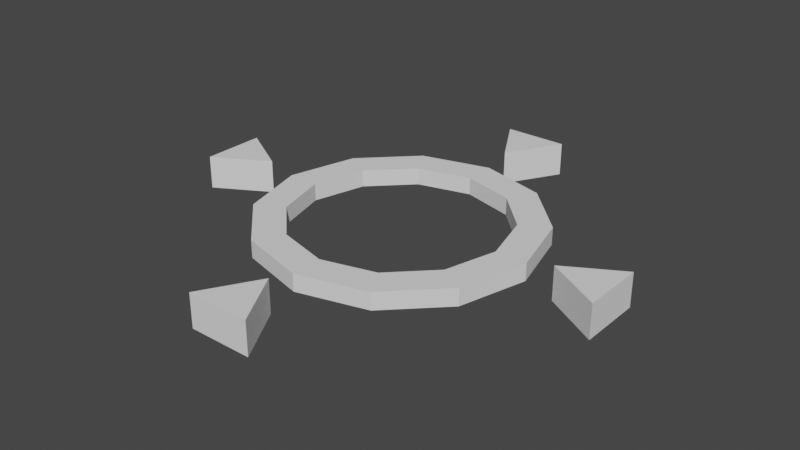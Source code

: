 # Source: artilleryTarget.blend  (saved by Blender 2.93.20; exported with 4.5.12 LTS)
import bpy
from mathutils import Matrix  # noqa: F401  (used for matrix-valued properties, if any)

bpy.ops.wm.read_factory_settings(use_empty=True)
scene = bpy.context.scene
scene.name = 'Scene'

# ---- collections
col_collection = bpy.data.collections.new('Collection'); scene.collection.children.link(col_collection)

# ---- world
world_world = bpy.data.worlds.new('World'); scene.world = world_world
world_world.use_nodes = True; world_world.node_tree.nodes.clear()
_N = world_world.node_tree.nodes; _L = world_world.node_tree.links
n0 = _N.new('ShaderNodeOutputWorld'); n0.name = 'World Output'; n0.location = (300, 300)
n1 = _N.new('ShaderNodeBackground'); n1.name = 'Background'; n1.location = (10, 300)
n1.inputs[0].default_value = (0.05088, 0.05088, 0.05088, 1.0)
_L.new(n1.outputs[0], n0.inputs[0])
n0.is_active_output = True
world_world.color = (0.05088, 0.05088, 0.05088)
world_world.use_sun_shadow = False
world_world.sun_shadow_jitter_overblur = 0.0

# ---- meshes
me_circle = bpy.data.meshes.new('Circle')
me_circle.from_pydata([(0.0, 1.0, 0.0), (-0.5, 0.866, 0.0), (-0.866, 0.5, 0.0), (-1.0, -4.371e-08, 0.0), (-0.866, -0.5, 0.0), (-0.5, -0.866, 0.0), (8.742e-08, -1.0, 0.0), (0.5, -0.866, 0.0), (0.866, -0.5, 0.0), (1.0, 1.192e-08, 0.0), (0.866, 0.5, 0.0), (0.5, 0.866, 0.0), (-0.3855, 0.6678, 0.0), (-1.57e-09, 0.7711, 0.0), (-0.6678, 0.3855, 0.0), (-0.7711, -3.762e-08, 0.0), (-0.6678, -0.3855, 0.0), (-0.3855, -0.6678, 0.0), (6.818e-08, -0.7711, 0.0), (0.3855, -0.6678, 0.0), (0.6678, -0.3855, 0.0), (0.7711, 5.03e-09, 0.0), (0.6678, 0.3855, 0.0), (0.3855, 0.6678, 0.0), (-0.3855, 0.6678, 0.1258), (-1.57e-09, 0.7711, 0.1258), (-0.6678, 0.3855, 0.1258), (-0.7711, -3.762e-08, 0.1258), (-0.6678, -0.3855, 0.1258), (-0.3855, -0.6678, 0.1258), (6.818e-08, -0.7711, 0.1258), (0.3855, -0.6678, 0.1258), (0.6678, -0.3855, 0.1258), (0.7711, 5.03e-09, 0.1258), (0.6678, 0.3855, 0.1258), (0.3855, 0.6678, 0.1258), (-0.5, 0.866, 0.1258), (0.0, 1.0, 0.1258), (-0.866, 0.5, 0.1258), (-1.0, -4.371e-08, 0.1258), (-0.866, -0.5, 0.1258), (-0.5, -0.866, 0.1258), (8.742e-08, -1.0, 0.1258), (0.5, -0.866, 0.1258), (0.866, -0.5, 0.1258), (1.0, 1.192e-08, 0.1258), (0.866, 0.5, 0.1258), (0.5, 0.866, 0.1258)], [], [(24, 25, 37, 36), (12, 1, 0, 13), (14, 2, 1, 12), (15, 3, 2, 14), (16, 4, 3, 15), (17, 5, 4, 16), (18, 6, 5, 17), (19, 7, 6, 18), (20, 8, 7, 19), (21, 9, 8, 20), (22, 10, 9, 21), (23, 11, 10, 22), (13, 0, 11, 23), (26, 24, 36, 38), (27, 26, 38, 39), (28, 27, 39, 40), (29, 28, 40, 41), (30, 29, 41, 42), (31, 30, 42, 43), (32, 31, 43, 44), (33, 32, 44, 45), (34, 33, 45, 46), (35, 34, 46, 47), (25, 35, 47, 37), (1, 2, 38, 36), (19, 18, 30, 31), (9, 10, 46, 45), (2, 3, 39, 38), (20, 19, 31, 32), (10, 11, 47, 46), (12, 13, 25, 24), (3, 4, 40, 39), (21, 20, 32, 33), (11, 0, 37, 47), (14, 12, 24, 26), (4, 5, 41, 40), (22, 21, 33, 34), (15, 14, 26, 27), (5, 6, 42, 41), (23, 22, 34, 35), (16, 15, 27, 28), (6, 7, 43, 42), (13, 23, 35, 25), (17, 16, 28, 29), (7, 8, 44, 43), (0, 1, 36, 37), (18, 17, 29, 30), (8, 9, 45, 44)])
_uv = me_circle.uv_layers.new(name='UVMap')
_uv.uv.foreach_set('vector', [0.0, 0.0, 0.0, 0.0, 0.0, 0.0, 0.0, 0.0, 0.0, 0.0, 0.0, 0.0, 0.0, 0.0, 0.0, 0.0, 0.0, 0.0, 0.0, 0.0, 0.0, 0.0, 0.0, 0.0, 0.0, 0.0, 0.0, 0.0, 0.0, 0.0, 0.0, 0.0, 0.0, 0.0, 0.0, 0.0, 0.0, 0.0, 0.0, 0.0, 0.0, 0.0, 0.0, 0.0, 0.0, 0.0, 0.0, 0.0, 0.0, 0.0, 0.0, 0.0, 0.0, 0.0, 0.0, 0.0, 0.0, 0.0, 0.0, 0.0, 0.0, 0.0, 0.0, 0.0, 0.0, 0.0, 0.0, 0.0, 0.0, 0.0, 0.0, 0.0, 0.0, 0.0, 0.0, 0.0, 0.0, 0.0, 0.0, 0.0, 0.0, 0.0, 0.0, 0.0, 0.0, 0.0, 0.0, 0.0, 0.0, 0.0, 0.0, 0.0, 0.0, 0.0, 0.0, 0.0, 0.0, 0.0, 0.0, 0.0, 0.0, 0.0, 0.0, 0.0, 0.0, 0.0, 0.0, 0.0, 0.0, 0.0, 0.0, 0.0, 0.0, 0.0, 0.0, 0.0, 0.0, 0.0, 0.0, 0.0, 0.0, 0.0, 0.0, 0.0, 0.0, 0.0, 0.0, 0.0, 0.0, 0.0, 0.0, 0.0, 0.0, 0.0, 0.0, 0.0, 0.0, 0.0, 0.0, 0.0, 0.0, 0.0, 0.0, 0.0, 0.0, 0.0, 0.0, 0.0, 0.0, 0.0, 0.0, 0.0, 0.0, 0.0, 0.0, 0.0, 0.0, 0.0, 0.0, 0.0, 0.0, 0.0, 0.0, 0.0, 0.0, 0.0, 0.0, 0.0, 0.0, 0.0, 0.0, 0.0, 0.0, 0.0, 0.0, 0.0, 0.0, 0.0, 0.0, 0.0, 0.0, 0.0, 0.0, 0.0, 0.0, 0.0, 0.0, 0.0, 0.0, 0.0, 0.0, 0.0, 0.0, 0.0, 0.0, 0.0, 0.0, 0.0, 0.0, 0.0, 0.0, 0.0, 0.0, 0.0, 0.0, 0.0, 0.0, 0.0, 0.0, 0.0, 0.0, 0.0, 0.0, 0.0, 0.0, 0.0, 0.0, 0.0, 0.0, 0.0, 0.0, 0.0, 0.0, 0.0, 0.0, 0.0, 0.0, 0.0, 0.0, 0.0, 0.0, 0.0, 0.0, 0.0, 0.0, 0.0, 0.0, 0.0, 0.0, 0.0, 0.0, 0.0, 0.0, 0.0, 0.0, 0.0, 0.0, 0.0, 0.0, 0.0, 0.0, 0.0, 0.0, 0.0, 0.0, 0.0, 0.0, 0.0, 0.0, 0.0, 0.0, 0.0, 0.0, 0.0, 0.0, 0.0, 0.0, 0.0, 0.0, 0.0, 0.0, 0.0, 0.0, 0.0, 0.0, 0.0, 0.0, 0.0, 0.0, 0.0, 0.0, 0.0, 0.0, 0.0, 0.0, 0.0, 0.0, 0.0, 0.0, 0.0, 0.0, 0.0, 0.0, 0.0, 0.0, 0.0, 0.0, 0.0, 0.0, 0.0, 0.0, 0.0, 0.0, 0.0, 0.0, 0.0, 0.0, 0.0, 0.0, 0.0, 0.0, 0.0, 0.0, 0.0, 0.0, 0.0, 0.0, 0.0, 0.0, 0.0, 0.0, 0.0, 0.0, 0.0, 0.0, 0.0, 0.0, 0.0, 0.0, 0.0, 0.0, 0.0, 0.0, 0.0, 0.0, 0.0, 0.0, 0.0, 0.0, 0.0, 0.0, 0.0, 0.0, 0.0, 0.0, 0.0, 0.0, 0.0, 0.0, 0.0, 0.0, 0.0, 0.0, 0.0, 0.0, 0.0, 0.0, 0.0, 0.0, 0.0, 0.0, 0.0, 0.0, 0.0, 0.0, 0.0, 0.0, 0.0, 0.0, 0.0, 0.0, 0.0, 0.0, 0.0, 0.0, 0.0, 0.0, 0.0, 0.0, 0.0, 0.0, 0.0, 0.0, 0.0])
me_circle.use_remesh_fix_poles = True
me_circle.use_remesh_preserve_attributes = False
me_circle.update()
me_cylinder = bpy.data.meshes.new('Cylinder')
me_cylinder.from_pydata([(0.0, 1.0, -1.0), (0.0, 1.0, 1.0), (0.866, -0.5, -1.0), (0.866, -0.5, 1.0), (-0.866, -0.5, -1.0), (-0.866, -0.5, 1.0)], [], [(0, 1, 3, 2), (2, 3, 5, 4), (3, 1, 5), (4, 5, 1, 0), (0, 2, 4)])
_uv = me_cylinder.uv_layers.new(name='UVMap')
_uv.uv.foreach_set('vector', [1.0, 0.5, 1.0, 1.0, 0.6667, 1.0, 0.6667, 0.5, 0.6667, 0.5, 0.6667, 1.0, 0.3333, 1.0, 0.3333, 0.5, 0.4578, 0.13, 0.25, 0.49, 0.04215, 0.13, 0.3333, 0.5, 0.3333, 1.0, -5.96e-08, 1.0, -5.96e-08, 0.5, 0.75, 0.49, 0.9578, 0.13, 0.5422, 0.13])
me_cylinder.use_remesh_fix_poles = True
me_cylinder.use_remesh_preserve_attributes = False
me_cylinder.update()
me_cylinder_001 = bpy.data.meshes.new('Cylinder.001')
me_cylinder_001.from_pydata([(0.0, 1.0, -1.0), (0.0, 1.0, 1.0), (0.866, -0.5, -1.0), (0.866, -0.5, 1.0), (-0.866, -0.5, -1.0), (-0.866, -0.5, 1.0)], [], [(0, 1, 3, 2), (2, 3, 5, 4), (3, 1, 5), (4, 5, 1, 0), (0, 2, 4)])
_uv = me_cylinder_001.uv_layers.new(name='UVMap')
_uv.uv.foreach_set('vector', [1.0, 0.5, 1.0, 1.0, 0.6667, 1.0, 0.6667, 0.5, 0.6667, 0.5, 0.6667, 1.0, 0.3333, 1.0, 0.3333, 0.5, 0.4578, 0.13, 0.25, 0.49, 0.04215, 0.13, 0.3333, 0.5, 0.3333, 1.0, -5.96e-08, 1.0, -5.96e-08, 0.5, 0.75, 0.49, 0.9578, 0.13, 0.5422, 0.13])
me_cylinder_001.use_remesh_fix_poles = True
me_cylinder_001.use_remesh_preserve_attributes = False
me_cylinder_001.update()
me_cylinder_003 = bpy.data.meshes.new('Cylinder.003')
me_cylinder_003.from_pydata([(0.0, 1.0, -1.0), (0.0, 1.0, 1.0), (0.866, -0.5, -1.0), (0.866, -0.5, 1.0), (-0.866, -0.5, -1.0), (-0.866, -0.5, 1.0)], [], [(0, 1, 3, 2), (2, 3, 5, 4), (3, 1, 5), (4, 5, 1, 0), (0, 2, 4)])
_uv = me_cylinder_003.uv_layers.new(name='UVMap')
_uv.uv.foreach_set('vector', [1.0, 0.5, 1.0, 1.0, 0.6667, 1.0, 0.6667, 0.5, 0.6667, 0.5, 0.6667, 1.0, 0.3333, 1.0, 0.3333, 0.5, 0.4578, 0.13, 0.25, 0.49, 0.04215, 0.13, 0.3333, 0.5, 0.3333, 1.0, -5.96e-08, 1.0, -5.96e-08, 0.5, 0.75, 0.49, 0.9578, 0.13, 0.5422, 0.13])
me_cylinder_003.use_remesh_fix_poles = True
me_cylinder_003.use_remesh_preserve_attributes = False
me_cylinder_003.update()
me_cylinder_002 = bpy.data.meshes.new('Cylinder.002')
me_cylinder_002.from_pydata([(0.0, 1.0, -1.0), (0.0, 1.0, 1.0), (0.866, -0.5, -1.0), (0.866, -0.5, 1.0), (-0.866, -0.5, -1.0), (-0.866, -0.5, 1.0)], [], [(0, 1, 3, 2), (2, 3, 5, 4), (3, 1, 5), (4, 5, 1, 0), (0, 2, 4)])
_uv = me_cylinder_002.uv_layers.new(name='UVMap')
_uv.uv.foreach_set('vector', [1.0, 0.5, 1.0, 1.0, 0.6667, 1.0, 0.6667, 0.5, 0.6667, 0.5, 0.6667, 1.0, 0.3333, 1.0, 0.3333, 0.5, 0.4578, 0.13, 0.25, 0.49, 0.04215, 0.13, 0.3333, 0.5, 0.3333, 1.0, -5.96e-08, 1.0, -5.96e-08, 0.5, 0.75, 0.49, 0.9578, 0.13, 0.5422, 0.13])
me_cylinder_002.use_remesh_fix_poles = True
me_cylinder_002.use_remesh_preserve_attributes = False
me_cylinder_002.update()

# ---- objects
ob_circle = bpy.data.objects.new('Circle', me_circle)
ob_cylinder = bpy.data.objects.new('Cylinder', me_cylinder)
ob_cylinder_001 = bpy.data.objects.new('Cylinder.001', me_cylinder_001)
ob_cylinder_003 = bpy.data.objects.new('Cylinder.003', me_cylinder_003)
ob_cylinder_002 = bpy.data.objects.new('Cylinder.002', me_cylinder_002)

# ---- transforms, parenting, visibility, modifiers, constraints
ob_circle.location = (0.0, 0.0, 0.0)
ob_cylinder.parent = ob_circle
ob_cylinder.location = (0.0, -1.463, 0.05697)
ob_cylinder.scale = (0.2679, 0.2679, 0.1219)
ob_cylinder_001.parent = ob_circle
ob_cylinder_001.location = (-4.946e-08, 1.463, 0.05697)
ob_cylinder_001.rotation_euler = (0.0, 0.0, 3.142)
ob_cylinder_001.scale = (0.2679, 0.2679, 0.1219)
ob_cylinder_003.parent = ob_circle
ob_cylinder_003.location = (-1.463, 8.434e-08, 0.05697)
ob_cylinder_003.rotation_euler = (0.0, -0.0, -1.571)
ob_cylinder_003.scale = (0.2679, 0.2679, 0.1219)
ob_cylinder_002.parent = ob_circle
ob_cylinder_002.location = (1.463, -3.487e-08, 0.05697)
ob_cylinder_002.rotation_euler = (0.0, 0.0, 1.571)
ob_cylinder_002.scale = (0.2679, 0.2679, 0.1219)

# ---- collection membership
col_collection.objects.link(ob_circle)
col_collection.objects.link(ob_cylinder)
col_collection.objects.link(ob_cylinder_001)
col_collection.objects.link(ob_cylinder_003)
col_collection.objects.link(ob_cylinder_002)

# ---- scene / render settings (as saved in the file)
scene.frame_start = 1; scene.frame_end = 60; scene.frame_set(32)
scene.render.engine = 'BLENDER_EEVEE_NEXT'
scene.cycles.use_denoising = False
scene.cycles.samples = 128
scene.cycles.sampling_pattern = 'TABULATED_SOBOL'
scene.cycles.use_adaptive_sampling = False
scene.cycles.use_light_tree = False
scene.view_settings.view_transform = 'Filmic'
bpy.context.view_layer.update()

# ---- added for rendering (the .blend has no active camera and no usable light): camera, sun
cam_auto = bpy.data.cameras.new('AutoCamera')
cam_auto.lens = 50.0
cam_auto.sensor_width = 36.0
cam_auto.clip_end = 1000.0
ob_auto_camera = bpy.data.objects.new('AutoCamera', cam_auto)
scene.collection.objects.link(ob_auto_camera)
ob_auto_camera.location = (4.18522, -5.02226, 3.40515)
ob_auto_camera.rotation_euler = (1.09748, -7.21219e-08, 0.694738)
scene.camera = ob_auto_camera
light_auto_sun = bpy.data.lights.new('AutoSun', 'SUN')
light_auto_sun.energy = 3.0
light_auto_sun.angle = 0.0523599
ob_auto_sun = bpy.data.objects.new('AutoSun', light_auto_sun)
scene.collection.objects.link(ob_auto_sun)
ob_auto_sun.rotation_euler = (0.872665, 0.174533, 0.523599)
bpy.context.view_layer.update()

